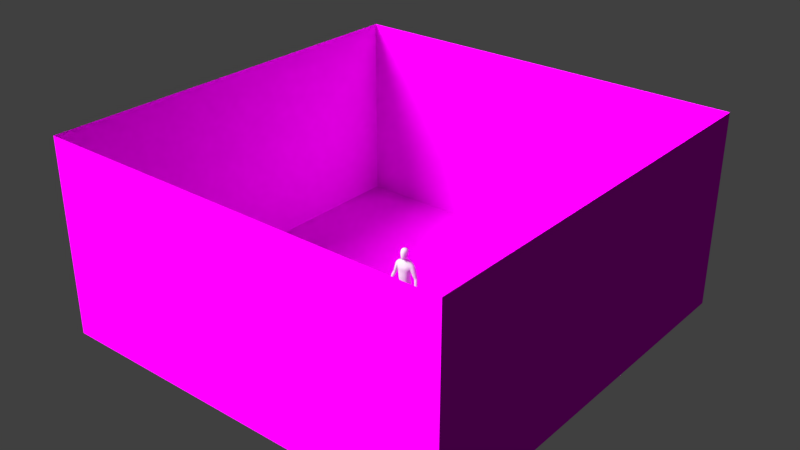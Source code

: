# Source: rotation4finalone.blend  (saved by Blender 2.79.0; exported with 4.5.12 LTS)
import bpy
from mathutils import Matrix  # noqa: F401  (used for matrix-valued properties, if any)

bpy.ops.wm.read_factory_settings(use_empty=True)
scene = bpy.context.scene
scene.name = 'Scene'

# ---- collections
col_collection_1 = bpy.data.collections.new('Collection 1'); scene.collection.children.link(col_collection_1)

# ---- images (referenced by path relative to the original .blend; pixels are not part of the script)
import os
ASSET_DIR = os.environ.get("B2B_ASSET_DIR", "")  # directory of the original .blend (textures are referenced by path, not embedded)
HERE = os.path.dirname(os.path.abspath(__file__))  # packed textures are extracted next to this script under _unpacked/

def load_image(name, relpath, width, height, colorspace="sRGB"):
    """Load a texture the original file referenced (path relative to the .blend, or extracted next to this script)."""
    p = next((c for c in (os.path.join(HERE, relpath), os.path.join(ASSET_DIR, relpath)) if relpath and os.path.exists(c)), "")
    if p:
        img = bpy.data.images.load(p, check_existing=True)
        img.name = name
    else:  # same state as the original file: an image datablock whose file is absent (Cycles renders it pink)
        img = bpy.data.images.new(name, width, height)
        img.source = "FILE"
        img.filepath = "//" + (relpath or name)
    img.colorspace_settings.name = colorspace
    return img
img_692039_jpg = load_image('692039.jpg', '692039.jpg', 1024, 1024, 'sRGB')

# ---- materials (node trees are filled in below, after node groups)
mat_material_002 = bpy.data.materials.new('Material.002')
mat_material_002.alpha_threshold = 0.0
mat_material_002.roughness = 0.5
mat_material = bpy.data.materials.new('Material')
mat_material.alpha_threshold = 0.0
mat_material.roughness = 0.5
mat_material.line_color = (0.0, 0.0, 0.0, 1.0)
mat_material_001 = bpy.data.materials.new('Material.001')
mat_material_001.alpha_threshold = 0.0
mat_material_001.diffuse_color = (0.0, 0.0, 0.0, 1.0)
mat_material_001.roughness = 0.5
mat_material_001.specular_intensity = 0.0

# ---- material node trees
mat_material_002.use_nodes = True; mat_material_002.node_tree.nodes.clear()
_N = mat_material_002.node_tree.nodes; _L = mat_material_002.node_tree.links
n0 = _N.new('ShaderNodeOutputMaterial'); n0.name = 'Material Output'; n0.location = (300, 300)
n1 = _N.new('ShaderNodeBsdfDiffuse'); n1.name = 'Diffuse BSDF'; n1.location = (10, 300)
n2 = _N.new('ShaderNodeTexImage'); n2.name = 'Image Texture'; n2.location = (-180, 300)
n2.width = 140
n2.image = img_692039_jpg
_L.new(n1.outputs[0], n0.inputs[0])
_L.new(n2.outputs[0], n1.inputs[0])
n0.is_active_output = True

# ---- world
world_world = bpy.data.worlds.new('World'); scene.world = world_world
world_world.color = (0.05088, 0.05088, 0.05088)
world_world.use_sun_shadow = False
world_world.sun_shadow_jitter_overblur = 0.0
world_world.cycles.sampling_method = 'MANUAL'

# ---- lights
light_sun = bpy.data.lights.new('Sun', 'SUN')
light_sun.transmission_factor = 0.0
light_sun.angle = 0.5682
light_sun.energy = 5.6
light_sun.shadow_buffer_clip_start = 0.5
light_sun.shadow_soft_size = 0.292
light_sun.shadow_cascade_max_distance = 1000.0

# ---- meshes
me_plane = bpy.data.meshes.new('Plane')
me_plane.from_pydata([(-1.0, -1.0, 0.0), (1.0, -1.0, 0.0), (-1.0, 1.0, 0.0), (1.0, 1.0, 0.0), (-1.0, -1.0, 0.9485), (1.0, -1.0, 0.9485), (-1.0, 1.0, 0.9485), (1.0, 1.0, 0.9485)], [], [(0, 2, 3, 1), (3, 2, 6, 7), (0, 1, 5, 4), (1, 3, 7, 5), (2, 0, 4, 6)])
_uv = me_plane.uv_layers.new(name='UVMap')
_uv.uv.foreach_set('vector', [0.0, 0.0, 0.0, 0.0, 0.0, 0.0, 0.0, 0.0, 0.0, 0.0, 1.0, 0.0, 1.0, 1.0, 0.0, 1.0, 0.0, 0.0, 0.0, 0.0, 0.0, 0.0, 0.0, 0.0, 0.0, 0.0, 0.0, 0.0, 0.0, 0.0, 0.0, 0.0, 0.0, 0.0, 0.0, 0.0, 0.0, 0.0, 0.0, 0.0])
me_plane.materials.append(mat_material_002)
me_plane.use_remesh_preserve_volume = False
me_plane.use_remesh_preserve_attributes = False
me_plane.use_mirror_vertex_groups = False
me_plane.update()
me_cube = bpy.data.meshes.new('Cube')
me_cube.from_pydata([(0.0329, 0.07508, 1.661), (0.07623, -0.03543, 1.659), (0.03088, -0.06081, 1.491), (0.03435, -0.04363, 1.713), (0.03769, 0.03308, 1.713), (0.04288, 0.02843, 1.517), (0.02873, -0.09105, 1.552), (0.03166, -0.09027, 1.653), (0.07254, -0.03779, 1.564), (0.07021, 0.02653, 1.578), (0.07721, 0.02885, 1.661), (0.0264, 0.07432, 1.581), (0.03506, 0.06004, 1.69), (0.05055, 0.05369, 1.579), (0.05615, 0.02498, 1.538), (0.06228, -0.03859, 1.693), (0.05405, -0.06805, 1.553), (0.02737, -0.08239, 1.499), (0.02913, 0.05177, 1.539), (0.05868, 0.05473, 1.655), (0.05673, -0.04272, 1.52), (0.06476, 0.02895, 1.692), (0.05854, -0.06688, 1.649), (0.03186, -0.07712, 1.687), (0.0, -0.04662, 1.719), (0.0, 0.03608, 1.721), (0.03794, -0.002578, 1.723), (0.0, -0.06378, 1.485), (0.04464, 0.0667, 1.467), (0.03385, -0.0159, 1.507), (0.03136, -0.09195, 1.608), (0.0, -0.1007, 1.554), (0.0, -0.09995, 1.658), (0.07876, -0.03491, 1.615), (0.077, 0.02918, 1.623), (0.07949, -0.004767, 1.575), (0.08398, -0.001569, 1.667), (0.02978, 0.0794, 1.626), (0.0, 0.08301, 1.583), (0.0, 0.08379, 1.669), (0.04672, -0.06478, 1.523), (0.05185, -0.06235, 1.677), (0.0475, 0.04639, 1.55), (0.05481, 0.0487, 1.679), (0.05571, 0.05678, 1.62), (0.06219, -0.007849, 1.53), (0.06801, -0.002321, 1.701), (0.05889, -0.06614, 1.605), (0.08647, -0.001915, 1.625), (0.0, 0.05766, 1.537), (0.0, 0.06602, 1.698), (0.0, -0.08853, 1.496), (0.0, -0.08326, 1.692), (0.0, -0.002626, 1.731), (0.0, -0.0159, 1.499), (0.0, -0.1035, 1.613), (0.0, 0.08942, 1.632), (0.1251, 0.06514, 0.9454), (0.1173, -0.04208, 0.943), (0.1836, -0.005738, 1.397), (0.0, 0.0962, 0.8757), (0.0, -0.07218, 0.8584), (0.0, 0.08079, 1.432), (0.0, -0.0344, 1.42), (0.1193, 0.0374, 1.078), (0.1336, 0.03898, 1.194), (0.164, 0.06897, 1.294), (0.1158, -0.05015, 1.071), (0.1298, -0.05103, 1.193), (0.0, 0.06337, 1.053), (0.0, 0.06685, 1.174), (0.0, 0.1104, 1.289), (0.0, -0.1169, 1.286), (0.0, -0.1023, 1.174), (0.0, -0.1006, 1.048), (0.02042, 0.09751, 0.8843), (0.0261, -0.07388, 0.8639), (0.06678, 0.09548, 1.431), (0.06617, -0.0344, 1.432), (0.04277, -0.1006, 1.057), (0.04603, -0.1023, 1.183), (0.05978, -0.1058, 1.277), (0.04149, 0.1215, 1.28), (0.03835, 0.07795, 1.18), (0.03423, 0.07447, 1.056), (0.0, 0.05609, 1.498), (0.0, -0.01165, 1.467), (0.03012, 0.05609, 1.498), (0.03636, -0.01165, 1.467), (0.1486, 0.06141, 0.08505), (0.1526, 0.02807, 0.0855), (0.1079, 0.05302, 0.08428), (0.114, 0.01483, 0.08497), (0.1271, -0.04519, 0.891), (0.1396, 0.06087, 0.8878), (0.02896, 0.0804, 0.8175), (0.0275, -0.05825, 0.8158), (0.0, -0.09095, 0.9462), (0.1206, 0.05208, 1.012), (0.1153, -0.0462, 1.007), (0.0, 0.09461, 0.9456), (0.03892, -0.09095, 0.9547), (0.03721, 0.09934, 0.9537), (0.1354, -0.01213, 0.5391), (0.1419, 0.04667, 0.5403), (0.06692, 0.05024, 0.5375), (0.06668, -0.01589, 0.5354), (0.141, -0.00433, 0.4696), (0.1463, 0.04919, 0.4716), (0.08352, 0.05072, 0.4628), (0.0836, -0.008375, 0.4607), (0.1521, 0.05457, 0.7483), (0.03648, 0.05737, 0.7333), (0.0364, -0.03798, 0.7302), (0.1421, -0.03883, 0.7455), (0.1653, 0.004432, 0.2803), (0.1722, 0.07426, 0.2863), (0.09072, 0.06809, 0.2848), (0.0911, -0.001588, 0.2785), (0.1441, 0.04205, 0.5062), (0.07524, 0.04663, 0.5004), (0.07518, -0.01716, 0.4975), (0.1382, -0.01578, 0.5038), (0.08182, 0.09215, 0.9144), (0.07672, -0.06696, 0.9042), (0.1328, 0.08596, 1.412), (0.133, -0.0254, 1.416), (0.09713, -0.0788, 1.061), (0.1092, -0.08008, 1.184), (0.1298, -0.08344, 1.282), (0.1289, 0.1081, 1.277), (0.1078, 0.06574, 1.182), (0.09572, 0.0636, 1.068), (0.1264, 0.06574, 0.08311), (0.1354, 0.0169, 0.08373), (0.0815, -0.07133, 0.8531), (0.08459, 0.08324, 0.8505), (0.08733, 0.08288, 0.9823), (0.08739, -0.07295, 0.983), (0.1045, -0.03085, 0.5372), (0.1047, 0.0656, 0.5382), (0.1156, -0.0212, 0.4643), (0.1155, 0.06704, 0.4686), (0.09337, 0.0752, 0.7404), (0.09319, -0.0609, 0.7375), (0.1314, -0.01183, 0.2789), (0.1318, 0.09294, 0.2858), (0.1102, 0.06048, 0.5036), (0.1103, -0.03354, 0.5003), (0.1336, 0.01199, 0.9582), (0.0, 0.01206, 0.8525), (0.1256, -0.003261, 1.076), (0.14, -0.002906, 1.194), (0.01145, 0.01182, 0.8529), (0.08074, 0.02838, 1.441), (0.0, 0.0667, 1.463), (0.05088, 0.03078, 1.487), (0.1586, 0.04717, 0.08558), (0.1019, 0.03093, 0.08467), (0.01094, 0.009145, 0.8085), (0.145, 0.01072, 0.9028), (0.1279, 0.001955, 1.016), (0.05462, 0.0175, 0.5353), (0.1491, 0.01917, 0.54), (0.07256, 0.02112, 0.4603), (0.153, 0.02409, 0.472), (0.1613, 0.01022, 0.7485), (0.02015, 0.01064, 0.7296), (0.07804, 0.03204, 0.2813), (0.1798, 0.04089, 0.2836), (0.1511, 0.01491, 0.5059), (0.06362, 0.01536, 0.4975), (0.1059, 0.06618, 0.01844), (0.134, 0.02847, 1.423), (0.1772, 0.07552, 1.341), (0.1772, -0.03018, 1.345), (0.0, 0.106, 1.362), (0.0, -0.08094, 1.353), (0.05024, 0.1171, 1.357), (0.06076, -0.08094, 1.35), (0.1302, -0.06336, 1.351), (0.1299, 0.1045, 1.351), (0.1827, 0.0645, 1.39), (0.1586, -0.03902, 1.289), (0.187, 0.02837, 1.4), (0.1714, 0.01631, 1.281), (0.2049, 0.07552, 1.291), (0.2222, 0.06451, 1.346), (0.2068, -0.03017, 1.295), (0.2243, -0.005734, 1.354), (0.2288, 0.02837, 1.355), (0.1799, 0.01631, 1.238), (0.1811, -0.02569, 1.248), (0.1833, 0.06542, 1.252), (0.3311, -0.03992, 0.861), (0.2809, 0.0509, 1.081), (0.2993, 0.04495, 1.094), (0.2774, -0.00624, 1.1), (0.2991, 0.007145, 1.108), (0.3052, 0.02474, 1.101), (0.2486, 0.02109, 1.077), (0.2522, -0.000761, 1.089), (0.2578, 0.04778, 1.074), (0.3342, -0.02844, 1.009), (0.3524, -0.038, 0.8702), (0.3429, -0.07682, 0.8866), (0.3582, -0.06422, 0.8899), (0.3599, -0.04883, 0.8777), (0.3187, -0.06967, 0.8785), (0.3245, -0.08126, 0.8891), (0.32, -0.05117, 0.867), (0.3127, -0.04713, 1.001), (0.287, -0.04348, 0.9906), (0.2832, -0.02053, 0.9778), (0.3367, -0.009842, 0.9994), (0.3323, 0.004672, 0.9958), (0.3109, 0.01096, 0.9792), (0.289, 0.007665, 0.9724), (0.2643, 0.02717, 1.258), (0.2036, -0.0189, 1.183), (0.2587, -0.002449, 1.26), (0.2348, -0.02402, 1.218), (0.2593, 0.05924, 1.249), (0.2377, 0.06892, 1.208), (0.2104, 0.06108, 1.179), (0.2028, 0.01783, 1.171), (0.3265, -0.1384, 0.7475), (0.3223, -0.09331, 0.8723), (0.3335, -0.06962, 0.739), (0.3323, -0.03282, 0.8522), (0.3328, -0.1381, 0.746), (0.3518, -0.08823, 0.8771), (0.3392, -0.06931, 0.7376), (0.3553, -0.03434, 0.8582), (0.3612, -0.111, 0.8112), (0.3616, -0.04224, 0.7828), (0.3712, -0.04224, 0.7844), (0.3719, -0.111, 0.8131), (0.3484, -0.05733, 0.7496), (0.3561, -0.05733, 0.7497), (0.3567, -0.1235, 0.7818), (0.3481, -0.1235, 0.7817), (0.3473, -0.1032, 0.8536), (0.3569, -0.03242, 0.8186), (0.373, -0.03242, 0.8211), (0.3743, -0.1012, 0.8482), (0.3234, -0.09502, 0.7227), (0.3237, -0.1191, 0.7303), (0.3182, -0.07406, 0.8625), (0.3215, -0.04903, 0.8611), (0.3353, -0.1185, 0.7275), (0.3351, -0.0944, 0.7199), (0.3675, -0.04903, 0.868), (0.3656, -0.07033, 0.876), (0.3763, -0.06759, 0.7946), (0.3763, -0.08928, 0.8042), (0.3568, -0.08928, 0.8008), (0.3568, -0.06759, 0.7912), (0.3446, -0.1014, 0.7709), (0.3444, -0.08376, 0.7641), (0.3602, -0.07937, 0.7605), (0.3602, -0.1014, 0.7712), (0.3817, -0.05831, 0.8317), (0.3817, -0.07974, 0.8405), (0.3413, -0.08142, 0.8413), (0.3488, -0.05831, 0.8266), (0.323, -0.1354, 0.777), (0.3229, -0.1234, 0.8208), (0.3199, -0.1251, 0.7709), (0.319, -0.11, 0.816), (0.3306, -0.1354, 0.7761), (0.339, -0.1234, 0.8183), (0.331, -0.1251, 0.7719), (0.338, -0.11, 0.8135), (0.1176, -0.1048, 0.002219), (0.1162, -0.1055, 0.02156), (0.1077, 0.06231, 0.006365), (0.104, 0.06244, 0.04452), (0.1918, -0.09059, 0.002219), (0.1933, -0.09079, 0.02156), (0.141, 0.06846, 0.006488), (0.1417, 0.06895, 0.04474), (0.1055, -0.01259, 0.008217), (0.1083, -0.009403, 0.05634), (0.1691, -0.0004529, 0.008217), (0.1611, 0.001594, 0.05669), (0.09707, 0.02847, 0.0493), (0.1551, 0.03834, 0.004154), (0.1042, 0.02865, 0.004154), (0.1585, 0.0411, 0.04944), (0.1232, 0.06736, 0.005114), (0.1208, 0.07252, 0.04345), (0.1553, -0.1009, 0.0007133), (0.1554, -0.1015, 0.02247), (0.1362, -0.008336, 0.06133), (0.1373, -0.006755, 0.005408), (0.1296, 0.03357, 0.001024), (0.1151, -0.1096, 0.01151), (0.1414, 0.07243, 0.01838), (0.1959, -0.09422, 0.01151), (0.1749, 0.00118, 0.02022), (0.09948, -0.01321, 0.02022), (0.1594, 0.04067, 0.0167), (0.0993, 0.02919, 0.0167), (0.157, -0.1101, 0.01152), (0.1218, 0.07466, 0.01903), (0.1106, -0.06185, 0.003104), (0.1838, -0.04694, 0.03273), (0.1089, -0.06122, 0.03273), (0.1825, -0.04813, 0.003104), (0.1464, -0.05448, 0.03713), (0.1466, -0.05548, 0.0001059), (0.1042, -0.06396, 0.01376), (0.1892, -0.04773, 0.01376), (0.04729, -0.01548, 1.449), (0.0, -0.01548, 1.445), (0.0596, 0.02908, 1.461), (0.2956, 0.02542, 1.143), (0.2384, -0.006535, 1.114), (0.2662, -0.01215, 1.131), (0.2894, 0.003941, 1.149), (0.2897, 0.04958, 1.135), (0.2697, 0.05676, 1.114), (0.2445, 0.05227, 1.101), (0.2354, 0.02013, 1.101), (0.3141, -0.006111, 1.078), (0.2622, -0.01518, 1.058), (0.3137, 0.03306, 1.063), (0.2905, 0.03935, 1.048), (0.2669, 0.03605, 1.041), (0.2885, -0.02101, 1.069), (0.2584, 0.007862, 1.045), (0.3193, 0.01172, 1.071), (0.161, 0.06322, 0.3792), (0.08548, 0.0608, 0.3738), (0.08573, -0.006618, 0.3694), (0.1546, -0.001349, 0.375), (0.1237, 0.08235, 0.3773), (0.1236, -0.01869, 0.3715), (0.1685, 0.03261, 0.378), (0.07311, 0.02642, 0.3706), (0.1591, 0.01798, 0.1693), (0.1605, 0.07223, 0.1722), (0.09622, 0.06448, 0.171), (0.09972, 0.007661, 0.1681), (0.1322, 0.003488, 0.1676), (0.1275, 0.08425, 0.1709), (0.08643, 0.03381, 0.1694), (0.1699, 0.04723, 0.1711), (0.1417, -0.02691, 0.648), (0.1502, 0.052, 0.6501), (0.05142, 0.05531, 0.6409), (0.05126, -0.02841, 0.6382), (0.1005, 0.07251, 0.645), (0.1003, -0.04805, 0.6429), (0.1587, 0.01475, 0.6501), (0.03657, 0.0141, 0.6379), (0.1456, 0.05159, 1.255), (0.0, 0.08396, 1.246), (0.0, -0.09914, 1.244), (0.04554, 0.09386, 1.243), (0.05828, -0.09298, 1.242), (0.1184, -0.07307, 1.245), (0.1174, 0.08233, 1.242), (0.1519, 0.008264, 1.248), (0.1413, -0.03864, 1.252)], [], [(0, 37, 56, 39), (0, 39, 50, 12), (0, 12, 43, 19), (0, 19, 44, 37), (1, 33, 48, 36), (1, 36, 46, 15), (1, 15, 41, 22), (1, 22, 47, 33), (2, 27, 54, 29), (2, 29, 45, 20), (2, 20, 40, 17), (2, 17, 51, 27), (3, 15, 46, 26), (3, 26, 53, 24), (3, 24, 52, 23), (3, 23, 41, 15), (4, 21, 43, 12), (4, 12, 50, 25), (4, 25, 53, 26), (4, 26, 46, 21), (18, 87, 85, 49), (5, 18, 42, 14), (5, 14, 45, 29), (5, 156, 87, 18), (6, 17, 40, 16), (6, 16, 47, 30), (6, 30, 55, 31), (6, 31, 51, 17), (7, 30, 47, 22), (7, 22, 41, 23), (7, 23, 52, 32), (7, 32, 55, 30), (8, 20, 45, 35), (8, 35, 48, 33), (8, 33, 47, 16), (8, 16, 40, 20), (9, 14, 42, 13), (9, 13, 44, 34), (9, 34, 48, 35), (9, 35, 45, 14), (10, 34, 44, 19), (10, 19, 43, 21), (10, 21, 46, 36), (10, 36, 48, 34), (11, 18, 49, 38), (11, 38, 56, 37), (11, 37, 44, 13), (11, 13, 42, 18), (102, 75, 60, 100), (179, 78, 63, 177), (28, 155, 85, 87), (153, 76, 61, 150), (101, 79, 74, 97), (79, 80, 73, 74), (361, 81, 72, 359), (178, 82, 71, 176), (360, 83, 70, 358), (83, 84, 69, 70), (161, 151, 67, 99), (151, 152, 68, 67), (364, 185, 183, 365), (131, 132, 84, 83), (363, 131, 83, 360), (181, 130, 82, 178), (362, 129, 81, 361), (127, 128, 80, 79), (138, 127, 79, 101), (348, 341, 90, 157), (173, 154, 78, 126), (180, 126, 78, 179), (137, 123, 75, 102), (29, 88, 156, 5), (316, 28, 87, 156), (315, 314, 88, 86), (90, 285, 289, 157), (346, 342, 89, 133), (347, 343, 91, 158), (345, 344, 92, 134), (124, 76, 96, 135), (153, 75, 95, 159), (123, 57, 94, 136), (149, 58, 93, 160), (132, 137, 102, 84), (124, 138, 101, 76), (149, 161, 99, 58), (76, 101, 97, 61), (84, 102, 100, 69), (354, 352, 106, 139), (356, 351, 105, 162), (353, 350, 104, 140), (355, 349, 103, 163), (148, 121, 110, 141), (171, 120, 109, 164), (147, 119, 108, 142), (170, 122, 107, 165), (160, 93, 114, 166), (136, 94, 111, 143), (159, 95, 112, 167), (135, 96, 113, 144), (338, 335, 118, 145), (340, 334, 117, 168), (337, 333, 116, 146), (339, 336, 115, 169), (163, 103, 122, 170), (140, 104, 119, 147), (162, 105, 120, 171), (139, 106, 121, 148), (103, 139, 148, 122), (105, 140, 147, 120), (334, 337, 146, 117), (336, 338, 145, 115), (93, 135, 144, 114), (95, 136, 143, 112), (120, 147, 142, 109), (122, 148, 141, 107), (351, 353, 140, 105), (349, 354, 139, 103), (58, 99, 138, 124), (64, 98, 137, 132), (75, 123, 136, 95), (58, 124, 135, 93), (341, 345, 134, 90), (343, 346, 133, 91), (134, 294, 285, 90), (98, 57, 123, 137), (175, 59, 126, 180), (184, 173, 126, 59), (99, 67, 127, 138), (67, 68, 128, 127), (365, 183, 129, 362), (174, 66, 130, 181), (357, 65, 131, 363), (65, 64, 132, 131), (182, 125, 173, 184), (92, 283, 294, 134), (106, 162, 171, 121), (104, 163, 170, 119), (333, 339, 169, 116), (335, 340, 168, 118), (96, 159, 167, 113), (94, 160, 166, 111), (119, 170, 165, 108), (121, 171, 164, 110), (350, 355, 163, 104), (352, 356, 162, 106), (57, 98, 161, 149), (57, 149, 160, 94), (76, 153, 159, 96), (344, 347, 158, 92), (158, 286, 283, 92), (314, 316, 156, 88), (54, 86, 88, 29), (125, 77, 154, 173), (342, 348, 157, 89), (357, 66, 185, 364), (64, 65, 152, 151), (98, 64, 151, 161), (75, 153, 150, 60), (182, 174, 181, 125), (183, 175, 180, 129), (129, 180, 179, 81), (125, 181, 178, 77), (77, 178, 176, 62), (81, 179, 177, 72), (317, 320, 198, 199), (321, 317, 199, 196), (319, 318, 201, 197), (320, 319, 197, 198), (184, 59, 189, 190), (174, 182, 187, 186), (66, 174, 186, 193), (185, 66, 193, 191), (183, 185, 191, 192), (59, 175, 188, 189), (175, 183, 192, 188), (182, 184, 190, 187), (215, 214, 207, 204), (211, 212, 209, 205), (203, 211, 205, 206), (212, 213, 208, 209), (322, 321, 196, 195), (323, 322, 195, 202), (324, 323, 202, 200), (318, 324, 200, 201), (207, 252, 233, 204), (206, 253, 252, 207), (205, 231, 253, 206), (209, 227, 231, 205), (214, 203, 206, 207), (216, 215, 204, 194), (217, 216, 194, 210), (213, 217, 210, 208), (331, 329, 217, 213), (329, 328, 216, 217), (328, 327, 215, 216), (332, 325, 203, 214), (326, 331, 213, 212), (325, 330, 211, 203), (330, 326, 212, 211), (327, 332, 214, 215), (192, 191, 225, 219), (191, 193, 224, 225), (193, 186, 223, 224), (186, 187, 222, 223), (189, 188, 221, 220), (188, 192, 219, 221), (187, 190, 218, 222), (190, 189, 220, 218), (265, 249, 229, 243), (243, 229, 233, 244), (263, 253, 231, 245), (245, 231, 227, 242), (247, 250, 230, 226), (208, 248, 227, 209), (240, 237, 234, 241), (261, 255, 237, 240), (238, 235, 236, 239), (259, 257, 235, 238), (246, 259, 238, 228), (228, 238, 239, 232), (250, 261, 240, 230), (230, 240, 241, 226), (237, 245, 242, 234), (255, 263, 245, 237), (235, 243, 244, 236), (257, 265, 243, 235), (234, 242, 264, 256), (256, 264, 265, 257), (236, 244, 262, 254), (254, 262, 263, 255), (232, 239, 260, 251), (251, 260, 261, 250), (226, 241, 258, 247), (247, 258, 259, 246), (241, 234, 256, 258), (258, 256, 257, 259), (239, 236, 254, 260), (260, 254, 255, 261), (210, 249, 248, 208), (194, 229, 249, 210), (228, 232, 251, 246), (246, 251, 250, 247), (244, 233, 252, 262), (262, 252, 253, 263), (264, 248, 249, 265), (266, 267, 269, 268), (268, 269, 273, 272), (272, 273, 271, 270), (270, 271, 267, 266), (268, 272, 270, 266), (273, 269, 248, 264), (204, 233, 229, 194), (271, 273, 264, 242), (269, 267, 227, 248), (267, 271, 242, 227), (303, 286, 277, 172), (305, 291, 281, 298), (313, 307, 279, 299), (304, 293, 275, 297), (311, 309, 278, 292), (310, 308, 275, 293), (91, 277, 286, 158), (296, 287, 284, 295), (302, 289, 285, 300), (312, 308, 283, 301), (298, 281, 289, 302), (290, 280, 287, 296), (133, 291, 277, 91), (301, 283, 286, 303), (89, 281, 291, 133), (276, 290, 296, 288), (288, 296, 295, 282), (157, 289, 281, 89), (307, 310, 293, 279), (306, 311, 292, 274), (299, 279, 293, 304), (172, 277, 291, 305), (276, 172, 305, 290), (278, 299, 304, 292), (282, 301, 303, 288), (280, 298, 302, 287), (306, 312, 301, 282), (287, 302, 300, 284), (292, 304, 297, 274), (309, 313, 299, 278), (290, 305, 298, 280), (288, 303, 172, 276), (284, 300, 313, 309), (274, 297, 312, 306), (282, 295, 311, 306), (285, 294, 310, 307), (297, 275, 308, 312), (294, 283, 308, 310), (295, 284, 309, 311), (300, 285, 307, 313), (78, 154, 316, 314), (63, 78, 314, 315), (154, 77, 28, 316), (77, 62, 155, 28), (219, 225, 324, 318), (225, 224, 323, 324), (224, 223, 322, 323), (223, 222, 321, 322), (220, 221, 319, 320), (221, 219, 318, 319), (222, 218, 317, 321), (218, 220, 320, 317), (196, 199, 332, 327), (197, 201, 326, 330), (198, 197, 330, 325), (201, 200, 331, 326), (199, 198, 325, 332), (195, 196, 327, 328), (202, 195, 328, 329), (200, 202, 329, 331), (110, 164, 340, 335), (108, 165, 339, 333), (107, 141, 338, 336), (109, 142, 337, 334), (165, 107, 336, 339), (142, 108, 333, 337), (164, 109, 334, 340), (141, 110, 335, 338), (116, 169, 348, 342), (118, 168, 347, 344), (117, 146, 346, 343), (115, 145, 345, 341), (145, 118, 344, 345), (168, 117, 343, 347), (146, 116, 342, 346), (169, 115, 341, 348), (113, 167, 356, 352), (111, 166, 355, 350), (114, 144, 354, 349), (112, 143, 353, 351), (166, 114, 349, 355), (143, 111, 350, 353), (167, 112, 351, 356), (144, 113, 352, 354), (65, 357, 364, 152), (66, 357, 363, 130), (68, 365, 362, 128), (128, 362, 361, 80), (130, 363, 360, 82), (152, 364, 365, 68), (82, 360, 358, 71), (80, 361, 359, 73)])
me_cube.polygons.foreach_set('use_smooth', [True] * 347)
me_cube.materials.append(mat_material)
me_cube.materials.append(mat_material_001)
me_cube.use_remesh_preserve_volume = False
me_cube.use_remesh_preserve_attributes = False
me_cube.use_mirror_vertex_groups = False
me_cube.update()
arm_armature = bpy.data.armatures.new('Armature')  # bones are not reproduced

# ---- objects
ob_sun = bpy.data.objects.new('Sun', light_sun)
ob_plane = bpy.data.objects.new('Plane', me_plane)
ob_armature = bpy.data.objects.new('Armature', arm_armature)
ob_cube = bpy.data.objects.new('Cube', me_cube)

# ---- transforms, parenting, visibility, modifiers, constraints
ob_sun.location = (-3.202, -3.076, 1.995)
ob_sun.rotation_euler = (-0.8683, 0.4656, -3.35)
ob_sun.lineart.crease_threshold = 0.0
ob_plane.location = (-0.1374, 0.0117, 0.02186)
ob_plane.scale = (4.595, 4.595, 4.595)
ob_plane.lineart.crease_threshold = 0.0
ob_armature.location = (0.0, 0.0, 0.0)
ob_armature.show_in_front = True
ob_armature.lineart.crease_threshold = 0.0
ob_cube.parent = ob_armature
ob_cube.location = (0.0, 0.0, 0.0)
ob_cube.lock_rotations_4d = False
ob_cube.empty_display_type = 'ARROWS'
ob_cube.lineart.crease_threshold = 0.0
_vg = ob_cube.vertex_groups.new(name='Hips')
for _i, _w in zip([57, 58, 60, 61, 64, 65, 67, 68, 69, 70, 73, 74, 75, 76, 79, 80, 83, 84, 93, 94, 95, 96, 97, 98, 99, 100, 101, 102, 112, 113, 123, 124, 127, 128, 131, 132, 135, 136, 137, 138, 149, 150, 151, 152, 153, 159, 160, 161, 167, 358, 360], [0.205, 0.1702, 0.6998, 0.6392, 0.2416, 0.02795, 0.1823, 0.02725, 0.7906, 0.1211, 0.05828, 0.4725, 0.6421, 0.5676, 0.2623, 0.03982, 0.09162, 0.7317, 0.0326, 0.0592, 0.203, 0.2016, 0.7317, 0.4853, 0.4841, 0.7835, 0.6763, 0.7452, 0.02466, 0.0147, 0.2899, 0.2153, 0.2046, 0.03814, 0.05942, 0.3395, 0.08252, 0.109, 0.5635, 0.5555, 0.1808, 0.931, 0.194, 0.02826, 0.871, 0.2609, 0.02751, 0.4577, 0.03001, 0.02138, 0.008132]): _vg.add([_i], _w, 'REPLACE')
_vg = ob_cube.vertex_groups.new(name='Spine')
for _i, _w in zip([57, 58, 63, 64, 65, 66, 67, 68, 69, 70, 71, 72, 73, 74, 79, 80, 81, 82, 83, 84, 97, 98, 99, 100, 101, 102, 123, 124, 127, 128, 129, 130, 131, 132, 137, 138, 149, 151, 152, 161, 177, 179, 180, 183, 357, 358, 359, 360, 361, 362, 363, 364, 365], [0.06615, 0.06048, 0.01784, 0.6172, 0.623, 0.01211, 0.6934, 0.6747, 0.1528, 0.7054, 0.1014, 0.4733, 0.8205, 0.4507, 0.6569, 0.8124, 0.464, 0.1046, 0.7007, 0.1999, 0.08677, 0.2339, 0.2594, 0.01136, 0.1021, 0.02623, 0.001641, 0.006923, 0.6846, 0.7357, 0.2177, 0.08497, 0.6498, 0.532, 0.1314, 0.1835, 0.08472, 0.6664, 0.6345, 0.2644, 0.1486, 0.1248, 0.0563, 0.07051, 0.1708, 0.2351, 0.6797, 0.2312, 0.6543, 0.3774, 0.2244, 0.2314, 0.2659]): _vg.add([_i], _w, 'REPLACE')
_vg = ob_cube.vertex_groups.new(name='Chest')
for _i, _w in zip([28, 54, 62, 63, 65, 66, 68, 70, 71, 72, 73, 77, 78, 80, 81, 82, 83, 85, 86, 87, 88, 125, 126, 128, 129, 130, 131, 152, 154, 155, 156, 175, 176, 177, 178, 179, 180, 181, 183, 314, 315, 316, 357, 358, 359, 360, 361, 362, 363, 364, 365], [0.07763, 4.169e-05, 0.6164, 0.5344, 0.07905, 0.00563, 0.1031, 0.1147, 0.6213, 0.4068, 0.06958, 0.1143, 0.179, 0.07645, 0.3695, 0.544, 0.1222, 0.06061, 0.09435, 0.01561, 0.1063, 0.01408, 0.05732, 0.09165, 0.2012, 0.1195, 0.08198, 0.08995, 0.04567, 0.2215, 0.008373, 0.01272, 0.5822, 0.6213, 0.2293, 0.537, 0.1369, 0.05018, 0.07, 0.2336, 0.2301, 0.06392, 0.09395, 0.5681, 0.2194, 0.507, 0.2055, 0.2846, 0.1531, 0.1828, 0.2442]): _vg.add([_i], _w, 'REPLACE')
_vg = ob_cube.vertex_groups.new(name='Neck')
for _i, _w in zip([2, 5, 9, 11, 13, 14, 17, 18, 20, 27, 28, 29, 38, 40, 42, 45, 49, 51, 54, 62, 63, 77, 78, 85, 86, 87, 88, 125, 126, 154, 155, 156, 173, 176, 177, 178, 179, 314, 315, 316], [0.06188, 0.2083, 0.01263, 0.05355, 0.035, 0.0876, 0.03654, 0.1587, 0.03726, 0.06816, 0.6391, 0.1262, 0.06042, 0.01572, 0.08586, 0.06346, 0.2287, 0.04019, 0.1612, 0.2219, 0.2352, 0.135, 0.1632, 0.7192, 0.6051, 0.6918, 0.5756, 0.02031, 0.03358, 0.1945, 0.6645, 0.6182, 0.04376, 0.06131, 0.06669, 0.01693, 0.03316, 0.4242, 0.5512, 0.5441]): _vg.add([_i], _w, 'REPLACE')
_vg = ob_cube.vertex_groups.new(name='Head')
for _i, _w in zip([0, 1, 2, 3, 4, 5, 6, 7, 8, 9, 10, 11, 12, 13, 14, 15, 16, 17, 18, 19, 20, 21, 22, 23, 24, 25, 26, 27, 28, 29, 30, 31, 32, 33, 34, 35, 36, 37, 38, 39, 40, 41, 42, 43, 44, 45, 46, 47, 48, 49, 50, 51, 52, 53, 54, 55, 56, 63, 78, 85, 86, 87, 88, 154, 155, 156, 314, 315, 316], [0.9871, 0.9961, 0.9198, 0.9993, 0.9967, 0.7514, 0.9783, 0.9967, 0.9748, 0.9631, 0.993, 0.9391, 0.9931, 0.951, 0.8955, 0.9982, 0.9765, 0.9442, 0.8192, 0.9889, 0.9445, 0.9957, 0.9962, 0.9984, 0.9997, 0.9965, 0.9986, 0.9127, 0.0652, 0.8345, 0.992, 0.9784, 0.9966, 0.9906, 0.9851, 0.9725, 0.9953, 0.9748, 0.9316, 0.9861, 0.9579, 0.998, 0.9008, 0.9931, 0.9788, 0.9204, 0.9975, 0.991, 0.9897, 0.7428, 0.9924, 0.9421, 0.9985, 0.9989, 0.7961, 0.9919, 0.9722, 0.04664, 0.01333, 0.1961, 0.2466, 0.2202, 0.2026, 0.01503, 0.05228, 0.2418, 0.08172, 0.1149, 0.09401]): _vg.add([_i], _w, 'REPLACE')
_vg = ob_cube.vertex_groups.new(name='ShoulderL.1')
for _i, _w in zip([5, 28, 59, 62, 63, 64, 65, 66, 67, 68, 70, 71, 72, 73, 77, 78, 80, 81, 82, 83, 86, 87, 88, 125, 126, 128, 129, 130, 131, 132, 151, 152, 154, 155, 156, 173, 174, 175, 176, 177, 178, 179, 180, 181, 182, 183, 184, 185, 186, 187, 188, 189, 190, 191, 192, 193, 218, 220, 222, 223, 314, 315, 316, 357, 358, 359, 360, 361, 362, 363, 364, 365], [0.007021, 0.2159, 0.9526, 0.139, 0.1456, 0.03118, 0.227, 0.8295, 0.003327, 0.1484, 0.04613, 0.2383, 0.08099, 0.01688, 0.7297, 0.6042, 0.04395, 0.1323, 0.3167, 0.07262, 0.04623, 0.05454, 0.1106, 0.917, 0.8724, 0.0986, 0.5068, 0.7515, 0.1813, 0.006819, 0.02307, 0.2, 0.7201, 0.05993, 0.1097, 0.9145, 0.9274, 0.8518, 0.3217, 0.1412, 0.7048, 0.274, 0.7508, 0.9083, 0.9471, 0.6659, 0.951, 0.9, 0.7277, 0.8866, 0.4979, 0.826, 0.8699, 0.118, 0.1998, 0.2551, 0.06876, 0.08041, 0.0897, 0.001192, 0.2505, 0.0889, 0.2951, 0.6729, 0.1475, 0.06262, 0.2175, 0.1012, 0.2741, 0.5731, 0.5146, 0.3954]): _vg.add([_i], _w, 'REPLACE')
_vg = ob_cube.vertex_groups.new(name='UpperarmL.1')
for _i, _w in zip([66, 129, 130, 174, 175, 180, 183, 185, 186, 187, 188, 189, 190, 191, 192, 193, 195, 196, 197, 198, 199, 200, 201, 202, 218, 219, 220, 221, 222, 223, 224, 225, 317, 318, 319, 320, 321, 322, 323, 324, 326, 330, 357, 362, 364, 365], [0.1071, 0.05532, 0.009506, 0.04688, 0.09093, 0.01914, 0.1857, 0.06763, 0.2594, 0.1029, 0.4935, 0.1626, 0.1208, 0.877, 0.7715, 0.7336, 0.08446, 0.1076, 0.1875, 0.1673, 0.1128, 0.1761, 0.236, 0.1442, 0.9288, 0.9838, 0.9189, 0.9679, 0.907, 0.9682, 0.9768, 0.9833, 0.9266, 0.8579, 0.8886, 0.9332, 0.9396, 0.9238, 0.8822, 0.8414, 0.01247, 0.003718, 0.04112, 0.02376, 0.05092, 0.07271]): _vg.add([_i], _w, 'REPLACE')
_vg = ob_cube.vertex_groups.new(name='LowerarmL.1')
for _i, _w in zip([195, 196, 197, 198, 199, 200, 201, 202, 203, 208, 209, 211, 212, 213, 214, 215, 216, 217, 317, 318, 319, 320, 321, 322, 323, 324, 325, 326, 327, 328, 329, 330, 331, 332], [0.9155, 0.8923, 0.8123, 0.8322, 0.8869, 0.8237, 0.7638, 0.8557, 0.9893, 0.007415, 0.03838, 0.9689, 0.9728, 0.9774, 0.9823, 0.9953, 0.9855, 0.9841, 0.07097, 0.1426, 0.1118, 0.06264, 0.05965, 0.0759, 0.1174, 0.1586, 0.9752, 0.967, 0.9866, 0.9918, 0.9833, 0.9712, 0.9796, 0.9835]): _vg.add([_i], _w, 'REPLACE')
_vg = ob_cube.vertex_groups.new(name='HandL1')
for _i, _w in zip([194, 204, 205, 206, 207, 208, 209, 210, 211, 227, 229, 231, 233, 234, 235, 236, 237, 242, 243, 244, 245, 248, 249, 252, 253, 254, 255, 256, 257, 262, 263, 264, 265], [0.952, 0.981, 0.8833, 0.9563, 0.9899, 0.8436, 0.8334, 0.9057, 0.003776, 0.08276, 0.9122, 0.2871, 0.9239, 0.04283, 0.0602, 0.06686, 0.07704, 0.08027, 0.3715, 0.4503, 0.4843, 0.19, 0.8625, 0.957, 0.868, 0.01879, 0.02894, 0.001469, 0.02733, 0.4974, 0.499, 0.125, 0.7637]): _vg.add([_i], _w, 'REPLACE')
_vg = ob_cube.vertex_groups.new(name='FingerL2')
for _i, _w in zip([226, 228, 229, 230, 232, 233, 234, 235, 236, 237, 238, 239, 240, 241, 242, 243, 244, 245, 246, 251, 252, 253, 254, 255, 256, 257, 258, 259, 260, 261, 262, 263, 264, 265], [0.07694, 0.2782, 0.05145, 0.09809, 0.3009, 0.06516, 0.788, 0.8658, 0.8867, 0.8134, 0.46, 0.5538, 0.5242, 0.3473, 0.02918, 0.5984, 0.538, 0.2123, 0.001103, 0.05113, 0.01464, 0.01871, 0.9588, 0.9422, 0.8924, 0.8889, 0.08532, 0.008175, 0.9341, 0.9024, 0.5012, 0.4767, 0.0562, 0.1363]): _vg.add([_i], _w, 'REPLACE')
_vg = ob_cube.vertex_groups.new(name='BoneL.010')
for _i, _w in zip([226, 228, 230, 232, 234, 235, 236, 237, 238, 239, 240, 241, 246, 247, 250, 251, 256, 257, 258, 259, 260, 261], [0.9186, 0.7193, 0.8963, 0.6966, 0.07568, 0.07018, 0.03726, 0.04779, 0.5349, 0.439, 0.447, 0.631, 0.9743, 0.9907, 0.9878, 0.9486, 0.05431, 0.0659, 0.9096, 0.9699, 0.06383, 0.09162]): _vg.add([_i], _w, 'REPLACE')
_vg = ob_cube.vertex_groups.new(name='ThumbL1')
for _i, _w in zip([194, 205, 208, 209, 210, 227, 229, 231, 234, 237, 242, 245, 248, 249, 253, 264, 265, 271, 273], [0.009824, 0.09933, 0.1238, 0.1194, 0.06713, 0.9001, 0.009937, 0.6847, 0.08275, 0.05608, 0.8224, 0.2783, 0.7874, 0.1113, 0.09348, 0.724, 0.08336, 0.006159, 0.007702]): _vg.add([_i], _w, 'REPLACE')
_vg = ob_cube.vertex_groups.new(name='ThumbL2')
for _i, _w in zip([242, 264, 266, 267, 268, 269, 270, 271, 272, 273], [0.05505, 0.09037, 0.9995, 0.9748, 0.9995, 0.9859, 0.999, 0.9683, 0.997, 0.9643]): _vg.add([_i], _w, 'REPLACE')
_vg = ob_cube.vertex_groups.new(name='ShoulderR.002')
_vg = ob_cube.vertex_groups.new(name='UpperarmR.002')
_vg = ob_cube.vertex_groups.new(name='LowerarmR.002')
_vg = ob_cube.vertex_groups.new(name='HandR1.001')
_vg = ob_cube.vertex_groups.new(name='FingerR2.001')
_vg = ob_cube.vertex_groups.new(name='BoneR.011')
_vg = ob_cube.vertex_groups.new(name='ThumbL1.001')
_vg = ob_cube.vertex_groups.new(name='ThumbL2.001')
_vg = ob_cube.vertex_groups.new(name='UpperlegL1')
for _i, _w in zip([57, 58, 60, 61, 64, 67, 69, 74, 75, 76, 79, 84, 93, 94, 95, 96, 97, 98, 99, 100, 101, 102, 103, 104, 105, 106, 107, 108, 109, 110, 111, 112, 113, 114, 119, 120, 121, 122, 123, 124, 127, 132, 135, 136, 137, 138, 139, 140, 142, 143, 144, 147, 148, 149, 150, 151, 153, 159, 160, 161, 162, 163, 164, 165, 166, 167, 170, 171, 349, 350, 351, 352, 353, 354, 355, 356], [0.7226, 0.7654, 0.2984, 0.3479, 0.07756, 0.07487, 0.01812, 0.05689, 0.3573, 0.4188, 0.05598, 0.03776, 0.948, 0.9285, 0.7957, 0.7958, 0.1775, 0.2583, 0.2391, 0.1818, 0.2167, 0.2121, 0.9875, 0.9318, 0.9302, 0.9716, 0.09543, 0.1975, 0.1893, 0.09511, 0.9888, 0.9616, 0.9672, 0.9959, 0.7301, 0.7371, 0.8388, 0.8849, 0.682, 0.7546, 0.07436, 0.08092, 0.9123, 0.8858, 0.2933, 0.2511, 0.9954, 0.9183, 0.2073, 0.9777, 0.9902, 0.711, 0.9335, 0.7274, 0.06856, 0.07954, 0.1284, 0.7387, 0.9471, 0.2554, 0.947, 0.9514, 0.1554, 0.173, 0.9945, 0.9593, 0.7734, 0.7703, 0.9988, 0.993, 0.9885, 0.9951, 0.9894, 0.9989, 0.996, 0.9909]): _vg.add([_i], _w, 'REPLACE')
_vg = ob_cube.vertex_groups.new(name='LowerlegL1')
for _i, _w in zip([89, 90, 91, 92, 104, 105, 106, 107, 108, 109, 110, 115, 116, 117, 118, 119, 120, 121, 122, 133, 140, 141, 142, 145, 146, 147, 148, 157, 158, 162, 163, 164, 165, 168, 169, 170, 171, 172, 276, 277, 280, 281, 286, 287, 289, 290, 291, 298, 302, 303, 305, 333, 334, 335, 336, 337, 338, 339, 340, 341, 342, 343, 344, 345, 346, 347, 348], [0.4859, 0.09666, 0.4539, 0.0459, 0.06798, 0.06929, 0.006267, 0.9046, 0.8025, 0.8106, 0.9049, 0.9984, 0.9959, 0.9965, 0.9989, 0.2698, 0.2628, 0.1612, 0.1151, 0.4875, 0.08129, 0.9808, 0.7926, 0.9994, 0.9954, 0.2888, 0.06648, 0.4344, 0.1223, 0.05256, 0.04691, 0.8445, 0.827, 0.9979, 0.9969, 0.2266, 0.2296, 0.06455, 0.05007, 0.1147, 0.05423, 0.1309, 0.03984, 0.008209, 0.08164, 0.05117, 0.1285, 0.07045, 0.02698, 0.0045, 0.07162, 0.9809, 0.9815, 0.9955, 0.9947, 0.9781, 0.9991, 0.9861, 0.9885, 0.974, 0.9723, 0.973, 0.9727, 0.979, 0.9702, 0.9704, 0.9723]): _vg.add([_i], _w, 'REPLACE')
_vg = ob_cube.vertex_groups.new(name='FootL1')
for _i, _w in zip([89, 90, 91, 92, 133, 134, 157, 158, 172, 274, 275, 276, 277, 278, 279, 280, 281, 282, 283, 284, 285, 286, 287, 288, 289, 290, 291, 293, 294, 295, 296, 297, 298, 299, 300, 301, 302, 303, 305, 306, 307, 308, 309, 310, 311, 312, 313, 341, 342, 343, 344, 346, 347, 348], [0.5138, 0.9019, 0.5458, 0.9517, 0.5122, 0.9803, 0.5649, 0.8773, 0.9224, 0.1284, 0.1818, 0.9329, 0.8788, 0.03067, 0.05527, 0.924, 0.8599, 0.9234, 0.9946, 0.8391, 0.9474, 0.9496, 0.9257, 0.9499, 0.9041, 0.9306, 0.8639, 0.05315, 0.9928, 0.8763, 0.9396, 0.1228, 0.9118, 0.02728, 0.8537, 0.9431, 0.9214, 0.9521, 0.9146, 0.4862, 0.3516, 0.8304, 0.182, 0.8403, 0.07615, 0.5499, 0.2195, 0.001919, 0.005116, 0.003899, 0.004573, 0.00938, 0.009198, 0.00512]): _vg.add([_i], _w, 'REPLACE')
_vg = ob_cube.vertex_groups.new(name='ToesL1')
for _i, _w in zip([274, 275, 278, 279, 282, 284, 285, 287, 288, 292, 293, 295, 296, 297, 299, 300, 301, 302, 304, 306, 307, 308, 309, 310, 311, 312, 313], [0.8716, 0.8182, 0.9594, 0.9445, 0.0732, 0.1537, 0.02981, 0.04046, 0.005439, 0.992, 0.9468, 0.1196, 0.02538, 0.8772, 0.9612, 0.1379, 0.0534, 0.03022, 0.9794, 0.5137, 0.6467, 0.1693, 0.8168, 0.1593, 0.9236, 0.45, 0.7792]): _vg.add([_i], _w, 'REPLACE')
_vg = ob_cube.vertex_groups.new(name='UpperlegR1.001')
_vg = ob_cube.vertex_groups.new(name='LowerlegR1.001')
_vg = ob_cube.vertex_groups.new(name='FootR1.001')
_vg = ob_cube.vertex_groups.new(name='ToesR1.001')
_m = ob_cube.modifiers.new('Mirror', 'MIRROR')
_m.use_clip = True
_m = ob_cube.modifiers.new('Armature', 'ARMATURE')
_m.object = ob_armature

# ---- collection membership
col_collection_1.objects.link(ob_sun)
col_collection_1.objects.link(ob_plane)
col_collection_1.objects.link(ob_armature)
col_collection_1.objects.link(ob_cube)

# ---- scene / render settings (as saved in the file)
scene.frame_start = 1; scene.frame_end = 28; scene.frame_set(1)
scene.render.engine = 'CYCLES'
scene.render.resolution_percentage = 60
scene.render.fps = 30
scene.render.dither_intensity = 0.0
scene.cycles.use_denoising = False
scene.cycles.samples = 500
scene.cycles.sampling_pattern = 'TABULATED_SOBOL'
scene.cycles.light_sampling_threshold = 0.0
scene.cycles.use_adaptive_sampling = False
scene.cycles.use_light_tree = False
scene.cycles.blur_glossy = 0.0
scene.cycles.use_animated_seed = True
scene.cycles.sample_clamp_indirect = 0.0
scene.view_settings.view_transform = 'Standard'
bpy.context.view_layer.update()

# ---- added for rendering (the .blend has no active camera): camera
cam_auto = bpy.data.cameras.new('AutoCamera')
cam_auto.lens = 50.0
cam_auto.sensor_width = 36.0
cam_auto.clip_end = 1000.0
ob_auto_camera = bpy.data.objects.new('AutoCamera', cam_auto)
scene.collection.objects.link(ob_auto_camera)
ob_auto_camera.location = (12.5465, -15.2089, 12.3482)
ob_auto_camera.rotation_euler = (1.09748, -7.21219e-08, 0.694738)
scene.camera = ob_auto_camera
bpy.context.view_layer.update()
